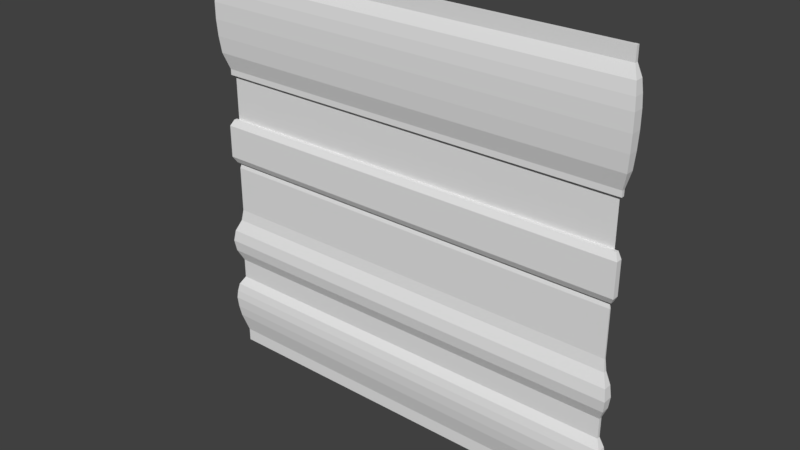 # Source: med2_8_shift128.blend  (saved by Blender 2.78.0; exported with 4.5.12 LTS)
import bpy
from mathutils import Matrix  # noqa: F401  (used for matrix-valued properties, if any)

bpy.ops.wm.read_factory_settings(use_empty=True)
scene = bpy.context.scene
scene.name = 'Scene'

# ---- collections
col_collection_1 = bpy.data.collections.new('Collection 1'); scene.collection.children.link(col_collection_1)

# ---- materials (node trees are filled in below, after node groups)
mat_med2_8 = bpy.data.materials.new('med2_8')
mat_med2_8.alpha_threshold = 0.0
mat_med2_8.use_transparent_shadow = False
mat_med2_8.roughness = 0.5
mat_med2_8.specular_intensity = 0.0

# ---- material node trees

# ---- world
world_world = bpy.data.worlds.new('World'); scene.world = world_world
world_world.color = (0.05088, 0.05088, 0.05088)
world_world.use_sun_shadow = False
world_world.sun_shadow_jitter_overblur = 0.0
world_world.cycles.sampling_method = 'MANUAL'

# ---- meshes
me_med2_8_008 = bpy.data.meshes.new('med2_8.008')
me_med2_8_008.from_pydata([(1.28, 1.26, 0.596), (1.28, 1.26, 1.201), (1.28, 1.23, 0.6968), (1.28, 1.22, 0.7976), (1.28, 1.215, 0.8984), (1.28, 1.215, 0.9992), (1.28, 1.23, 1.136), (1.28, 1.22, 1.068), (1.28, 1.26, 0.5605), (1.28, 1.28, 0.5605), (1.28, 1.26, 1.28), (1.28, 1.28, 1.281), (1.28, 1.28, 0.5605), (1.3, 1.28, 0.596), (1.3, 1.28, 1.201), (1.33, 1.28, 0.6968), (1.34, 1.28, 0.7976), (1.345, 1.28, 0.8984), (1.345, 1.28, 0.9992), (1.33, 1.28, 1.136), (1.34, 1.28, 1.068), (1.3, 1.28, 0.5605), (1.3, 1.28, 1.28), (1.28, 1.28, 1.281), (1.28, 1.26, 0.0), (1.28, 1.26, 0.596), (1.28, 1.26, 1.201), (1.28, 1.23, 0.6968), (1.28, 1.22, 0.7976), (1.28, 1.215, 0.8984), (1.28, 1.215, 0.9992), (1.28, 1.23, 1.136), (1.28, 1.22, 1.068), (1.28, 1.24, 0.2406), (1.28, 1.26, 0.5605), (1.28, 1.26, 0.2792), (1.28, 1.24, 0.03828), (1.28, 1.28, 0.5605), (1.28, 1.28, 0.0), (1.3, 1.26, 0.5605), (1.3, 1.26, 0.596), (1.33, 1.23, 1.136), (1.3, 1.26, 1.201), (1.33, 1.23, 0.6968), (1.34, 1.22, 0.7976), (1.345, 1.215, 0.8984), (1.34, 1.22, 1.068), (1.32, 1.24, 0.03828), (1.32, 1.24, 0.2406), (1.3, 1.26, 0.2792), (1.3, 1.26, 0.0), (1.28, 1.28, 0.2792), (1.3, 1.28, 2.384e-07), (1.3, 1.28, 0.596), (1.3, 1.28, 1.201), (1.33, 1.28, 0.6968), (1.34, 1.28, 0.7976), (1.345, 1.28, 0.8984), (1.345, 1.28, 0.9992), (1.33, 1.28, 1.136), (1.34, 1.28, 1.068), (1.32, 1.28, 0.2406), (1.3, 1.28, 0.5605), (1.3, 1.28, 0.2792), (1.32, 1.28, 0.03828), (1.345, 1.215, 0.9992), (1.28, 1.26, 1.28), (1.3, 1.26, 1.28), (1.3, 1.28, 1.28), (1.28, 1.28, 0.0), (1.28, 1.26, -1.2), (1.28, 1.26, -0.8021), (1.28, 1.27, -0.326), (1.28, 1.26, -0.6782), (1.28, 1.23, -0.6077), (1.28, 1.22, -0.5373), (1.28, 1.23, -0.4669), (1.28, 1.26, -0.3965), (1.28, 1.23, -1.087), (1.28, 1.215, -0.9545), (1.28, 1.22, -0.9037), (1.28, 1.23, -0.8529), (1.28, 1.27, -0.03868), (1.28, 1.22, -1.021), (1.29, 1.27, -0.03868), (1.3, 1.26, -1.2), (1.33, 1.23, -0.8529), (1.3, 1.26, -0.8021), (1.3, 1.26, -0.3965), (1.29, 1.27, -0.326), (1.3, 1.26, -0.6782), (1.33, 1.23, -0.6077), (1.34, 1.22, -0.5373), (1.33, 1.23, -1.087), (1.34, 1.22, -1.021), (1.345, 1.215, -0.9545), (1.34, 1.22, -0.9037), (1.3, 1.28, -1.2), (1.3, 1.28, -0.8021), (1.29, 1.28, -0.326), (1.3, 1.28, -0.6782), (1.33, 1.28, -0.6077), (1.34, 1.28, -0.5373), (1.33, 1.28, -0.4669), (1.3, 1.28, -0.3965), (1.33, 1.28, -1.087), (1.345, 1.28, -0.9545), (1.34, 1.28, -0.9037), (1.33, 1.28, -0.8529), (1.29, 1.28, -0.03868), (1.34, 1.28, -1.021), (1.33, 1.23, -0.4669), (1.28, 1.26, -1.28), (1.3, 1.28, -1.28), (1.3, 1.26, -1.28), (1.28, 1.28, -1.279)], [], [(10, 11, 9, 8, 0, 2, 3, 4, 5, 7, 6, 1), (22, 23, 12, 21, 13, 15, 16, 17, 18, 20, 19, 14), (36, 33, 35, 51, 38, 24), (64, 61, 63, 51, 38, 52), (51, 35, 49), (24, 38, 50), (25, 34, 39, 40), (27, 25, 40, 43), (26, 31, 41, 42), (28, 27, 43, 44), (66, 26, 42, 67), (29, 28, 44, 45), (30, 29, 45, 65), (31, 32, 46, 41), (32, 30, 65, 46), (33, 36, 47, 48), (35, 33, 48, 49), (36, 24, 50, 47), (34, 37, 39), (51, 63, 49), (52, 38, 50), (53, 62, 39, 40), (55, 53, 40, 43), (54, 59, 41, 42), (56, 55, 43, 44), (68, 54, 42, 67), (57, 56, 44, 45), (58, 57, 45, 65), (59, 60, 46, 41), (60, 58, 65, 46), (61, 64, 47, 48), (63, 61, 48, 49), (64, 52, 50, 47), (62, 37, 39), (78, 70, 85, 93), (79, 83, 94, 95), (80, 79, 95, 96), (69, 82, 84), (81, 80, 96, 86), (82, 72, 89, 84), (83, 78, 93, 94), (71, 81, 86, 87), (72, 77, 88, 89), (73, 71, 87, 90), (74, 73, 90, 91), (75, 74, 91, 92), (76, 75, 92, 111), (77, 76, 111, 88), (105, 97, 85, 93), (106, 110, 94, 95), (107, 106, 95, 96), (69, 109, 84), (108, 107, 96, 86), (109, 99, 89, 84), (110, 105, 93, 94), (98, 108, 86, 87), (99, 104, 88, 89), (100, 98, 87, 90), (101, 100, 90, 91), (102, 101, 91, 92), (103, 102, 92, 111), (104, 103, 111, 88), (97, 113, 114, 85), (70, 112, 114, 85), (109, 69, 115, 113, 97, 105, 110, 106, 107, 108, 98, 100, 101, 102, 103, 104, 99), (82, 69, 115, 112, 70, 78, 83, 79, 80, 81, 71, 73, 74, 75, 76, 77, 72), (22, 67, 66, 23), (114, 112, 115, 113)])
_uv = me_med2_8_008.uv_layers.new(name='UVMap')
_uv.uv.foreach_set('vector', [1.0, 0.5002, 1.0, 0.5003, 1.0, 0.2189, 1.0, 0.2189, 1.0, 0.2328, 1.0, 0.2722, 1.0, 0.3116, 1.0, 0.3509, 1.0, 0.3903, 1.0, 0.417, 1.0, 0.4437, 1.0, 0.4691, 1.0, 0.5002, 1.0, 0.5003, 1.0, 0.2189, 1.0, 0.2189, 1.0, 0.2328, 1.0, 0.2722, 1.0, 0.3116, 1.0, 0.3509, 1.0, 0.3903, 1.0, 0.417, 1.0, 0.4437, 1.0, 0.4691, 1.0, 0.01495, 1.0, 0.09398, 1.0, 0.1091, 1.0, 0.1091, 1.0, 0.0, 1.0, 0.0, 1.0, 0.01495, 1.0, 0.09398, 1.0, 0.1091, 1.0, 0.1091, 1.0, 0.0, 1.0, 0.0, 1.0, 0.1091, 1.0, 0.1091, 1.0, 0.1091, 1.0, 0.0, 1.0, 0.0, 1.0, 0.0, 1.0, 0.2328, 1.0, 0.2189, 1.0, 0.2189, 1.0, 0.2328, 1.0, 0.2722, 1.0, 0.2328, 1.0, 0.2328, 1.0, 0.2722, 1.0, 0.4691, 1.0, 0.4437, 1.0, 0.4437, 1.0, 0.4691, 1.0, 0.3116, 1.0, 0.2722, 1.0, 0.2722, 1.0, 0.3116, 1.0, 0.5002, 1.0, 0.4691, 1.0, 0.4691, 1.0, 0.5002, 1.0, 0.3509, 1.0, 0.3116, 1.0, 0.3116, 1.0, 0.3509, 1.0, 0.3903, 1.0, 0.3509, 1.0, 0.3509, 1.0, 0.3903, 1.0, 0.4437, 1.0, 0.417, 1.0, 0.417, 1.0, 0.4437, 1.0, 0.417, 1.0, 0.3903, 1.0, 0.3903, 1.0, 0.417, 1.0, 0.09398, 1.0, 0.01495, 1.0, 0.01495, 1.0, 0.09398, 1.0, 0.1091, 1.0, 0.09398, 1.0, 0.09398, 1.0, 0.1091, 1.0, 0.01495, 1.0, 0.0, 1.0, 0.0, 1.0, 0.01495, 1.0, 0.2189, 1.0, 0.2189, 1.0, 0.2189, 1.0, 0.1091, 1.0, 0.1091, 1.0, 0.1091, 1.0, 0.0, 1.0, 0.0, 1.0, 0.0, 1.0, 0.2328, 1.0, 0.2189, 1.0, 0.2189, 1.0, 0.2328, 1.0, 0.2722, 1.0, 0.2328, 1.0, 0.2328, 1.0, 0.2722, 1.0, 0.4691, 1.0, 0.4437, 1.0, 0.4437, 1.0, 0.4691, 1.0, 0.3116, 1.0, 0.2722, 1.0, 0.2722, 1.0, 0.3116, 1.0, 0.5002, 1.0, 0.4691, 1.0, 0.4691, 1.0, 0.5002, 1.0, 0.3509, 1.0, 0.3116, 1.0, 0.3116, 1.0, 0.3509, 1.0, 0.3903, 1.0, 0.3509, 1.0, 0.3509, 1.0, 0.3903, 1.0, 0.4437, 1.0, 0.417, 1.0, 0.417, 1.0, 0.4437, 1.0, 0.417, 1.0, 0.3903, 1.0, 0.3903, 1.0, 0.417, 1.0, 0.09398, 1.0, 0.01495, 1.0, 0.01495, 1.0, 0.09398, 1.0, 0.1091, 1.0, 0.09398, 1.0, 0.09398, 1.0, 0.1091, 1.0, 0.01495, 1.0, 0.0, 1.0, 0.0, 1.0, 0.01495, 1.0, 0.2189, 1.0, 0.2189, 1.0, 0.2189, 1.0, 0.5753, 1.0, 0.5313, 1.0, 0.5313, 1.0, 0.5753, 1.0, 0.6271, 1.0, 0.6012, 1.0, 0.6012, 1.0, 0.6271, 1.0, 0.647, 1.0, 0.6271, 1.0, 0.6271, 1.0, 0.647, 1.0, 1.0, 1.0, 0.9849, 1.0, 0.9849, 1.0, 0.6668, 1.0, 0.647, 1.0, 0.647, 1.0, 0.6668, 1.0, 0.9849, 1.0, 0.8726, 1.0, 0.8726, 1.0, 0.9849, 1.0, 0.6012, 1.0, 0.5753, 1.0, 0.5753, 1.0, 0.6012, 1.0, 0.6867, 1.0, 0.6668, 1.0, 0.6668, 1.0, 0.6867, 1.0, 0.8726, 1.0, 0.8451, 1.0, 0.8451, 1.0, 0.8726, 1.0, 0.7351, 1.0, 0.6867, 1.0, 0.6867, 1.0, 0.7351, 1.0, 0.7626, 1.0, 0.7351, 1.0, 0.7351, 1.0, 0.7626, 1.0, 0.7901, 1.0, 0.7626, 1.0, 0.7626, 1.0, 0.7901, 1.0, 0.8176, 1.0, 0.7901, 1.0, 0.7901, 1.0, 0.8176, 1.0, 0.8451, 1.0, 0.8176, 1.0, 0.8176, 1.0, 0.8451, 1.0, 0.5753, 1.0, 0.5313, 1.0, 0.5313, 1.0, 0.5753, 1.0, 0.6271, 1.0, 0.6012, 1.0, 0.6012, 1.0, 0.6271, 1.0, 0.647, 1.0, 0.6271, 1.0, 0.6271, 1.0, 0.647, 1.0, 1.0, 1.0, 0.9849, 1.0, 0.9849, 1.0, 0.6668, 1.0, 0.647, 1.0, 0.647, 1.0, 0.6668, 1.0, 0.9849, 1.0, 0.8726, 1.0, 0.8726, 1.0, 0.9849, 1.0, 0.6012, 1.0, 0.5753, 1.0, 0.5753, 1.0, 0.6012, 1.0, 0.6867, 1.0, 0.6668, 1.0, 0.6668, 1.0, 0.6867, 1.0, 0.8726, 1.0, 0.8451, 1.0, 0.8451, 1.0, 0.8726, 1.0, 0.7351, 1.0, 0.6867, 1.0, 0.6867, 1.0, 0.7351, 1.0, 0.7626, 1.0, 0.7351, 1.0, 0.7351, 1.0, 0.7626, 1.0, 0.7901, 1.0, 0.7626, 1.0, 0.7626, 1.0, 0.7901, 1.0, 0.8176, 1.0, 0.7901, 1.0, 0.7901, 1.0, 0.8176, 1.0, 0.8451, 1.0, 0.8176, 1.0, 0.8176, 1.0, 0.8451, 1.0, 0.5313, 1.0, 0.5002, 1.0, 0.5002, 1.0, 0.5313, 1.0, 0.5313, 1.0, 0.5002, 1.0, 0.5002, 1.0, 0.5313, 1.0, 0.9849, 1.0, 1.0, 1.0, 0.5003, 1.0, 0.5002, 1.0, 0.5313, 1.0, 0.5753, 1.0, 0.6012, 1.0, 0.6271, 1.0, 0.647, 1.0, 0.6668, 1.0, 0.6867, 1.0, 0.7351, 1.0, 0.7626, 1.0, 0.7901, 1.0, 0.8176, 1.0, 0.8451, 1.0, 0.8726, 1.0, 0.9849, 1.0, 1.0, 1.0, 0.5003, 1.0, 0.5002, 1.0, 0.5313, 1.0, 0.5753, 1.0, 0.6012, 1.0, 0.6271, 1.0, 0.647, 1.0, 0.6668, 1.0, 0.6867, 1.0, 0.7351, 1.0, 0.7626, 1.0, 0.7901, 1.0, 0.8176, 1.0, 0.8451, 1.0, 0.8726, 1.0, 0.5002, 1.0, 0.5002, 1.0, 0.5002, 1.0, 0.5003, 1.0, 0.5002, 1.0, 0.5002, 1.0, 0.5003, 1.0, 0.5002])
me_med2_8_008.materials.append(mat_med2_8)
me_med2_8_008.use_remesh_preserve_volume = False
me_med2_8_008.use_remesh_preserve_attributes = False
me_med2_8_008.use_mirror_vertex_groups = False
me_med2_8_008.update()
me_med2_8_002 = bpy.data.meshes.new('med2_8.002')
me_med2_8_002.from_pydata([(1.28, 1.26, 0.596), (1.28, 1.26, 1.201), (1.28, 1.23, 0.6968), (1.28, 1.22, 0.7976), (1.28, 1.215, 0.8984), (1.28, 1.215, 0.9992), (1.28, 1.23, 1.136), (1.28, 1.22, 1.068), (1.28, 1.26, 0.5605), (1.28, 1.28, 0.5605), (1.28, 1.26, 1.28), (1.28, 1.28, 1.281), (1.28, 1.28, 0.5605), (1.3, 1.28, 0.596), (1.3, 1.28, 1.201), (1.33, 1.28, 0.6968), (1.34, 1.28, 0.7976), (1.345, 1.28, 0.8984), (1.345, 1.28, 0.9992), (1.33, 1.28, 1.136), (1.34, 1.28, 1.068), (1.3, 1.28, 0.5605), (1.3, 1.28, 1.28), (1.28, 1.28, 1.281), (1.28, 1.26, 0.0), (1.28, 1.26, 0.596), (1.28, 1.26, 1.201), (1.28, 1.23, 0.6968), (1.28, 1.22, 0.7976), (1.28, 1.215, 0.8984), (1.28, 1.215, 0.9992), (1.28, 1.23, 1.136), (1.28, 1.22, 1.068), (1.28, 1.24, 0.2406), (1.28, 1.26, 0.5605), (1.28, 1.26, 0.2792), (1.28, 1.24, 0.03828), (1.28, 1.28, 0.5605), (1.28, 1.28, 0.0), (1.3, 1.26, 0.5605), (1.3, 1.26, 0.596), (1.33, 1.23, 1.136), (1.3, 1.26, 1.201), (1.33, 1.23, 0.6968), (1.34, 1.22, 0.7976), (1.345, 1.215, 0.8984), (1.34, 1.22, 1.068), (1.32, 1.24, 0.03828), (1.32, 1.24, 0.2406), (1.3, 1.26, 0.2792), (1.3, 1.26, 0.0), (1.28, 1.28, 0.2792), (1.3, 1.28, 2.384e-07), (1.3, 1.28, 0.596), (1.3, 1.28, 1.201), (1.33, 1.28, 0.6968), (1.34, 1.28, 0.7976), (1.345, 1.28, 0.8984), (1.345, 1.28, 0.9992), (1.33, 1.28, 1.136), (1.34, 1.28, 1.068), (1.32, 1.28, 0.2406), (1.3, 1.28, 0.5605), (1.3, 1.28, 0.2792), (1.32, 1.28, 0.03828), (1.345, 1.215, 0.9992), (1.28, 1.26, 1.28), (1.3, 1.26, 1.28), (1.3, 1.28, 1.28), (1.28, 1.28, 0.0), (1.28, 1.26, -1.2), (1.28, 1.26, -0.8021), (1.28, 1.27, -0.326), (1.28, 1.26, -0.6782), (1.28, 1.23, -0.6077), (1.28, 1.22, -0.5373), (1.28, 1.23, -0.4669), (1.28, 1.26, -0.3965), (1.28, 1.23, -1.087), (1.28, 1.215, -0.9545), (1.28, 1.22, -0.9037), (1.28, 1.23, -0.8529), (1.28, 1.27, -0.03868), (1.28, 1.22, -1.021), (1.29, 1.27, -0.03868), (1.3, 1.26, -1.2), (1.33, 1.23, -0.8529), (1.3, 1.26, -0.8021), (1.3, 1.26, -0.3965), (1.29, 1.27, -0.326), (1.3, 1.26, -0.6782), (1.33, 1.23, -0.6077), (1.34, 1.22, -0.5373), (1.33, 1.23, -1.087), (1.34, 1.22, -1.021), (1.345, 1.215, -0.9545), (1.34, 1.22, -0.9037), (1.3, 1.28, -1.2), (1.3, 1.28, -0.8021), (1.29, 1.28, -0.326), (1.3, 1.28, -0.6782), (1.33, 1.28, -0.6077), (1.34, 1.28, -0.5373), (1.33, 1.28, -0.4669), (1.3, 1.28, -0.3965), (1.33, 1.28, -1.087), (1.345, 1.28, -0.9545), (1.34, 1.28, -0.9037), (1.33, 1.28, -0.8529), (1.29, 1.28, -0.03868), (1.34, 1.28, -1.021), (1.33, 1.23, -0.4669), (1.28, 1.26, -1.28), (1.3, 1.28, -1.28), (1.3, 1.26, -1.28), (1.28, 1.28, -1.279)], [], [(10, 11, 9, 8, 0, 2, 3, 4, 5, 7, 6, 1), (22, 23, 12, 21, 13, 15, 16, 17, 18, 20, 19, 14), (36, 33, 35, 51, 38, 24), (64, 61, 63, 51, 38, 52), (51, 35, 49), (24, 38, 50), (25, 34, 39, 40), (27, 25, 40, 43), (26, 31, 41, 42), (28, 27, 43, 44), (66, 26, 42, 67), (29, 28, 44, 45), (30, 29, 45, 65), (31, 32, 46, 41), (32, 30, 65, 46), (33, 36, 47, 48), (35, 33, 48, 49), (36, 24, 50, 47), (34, 37, 39), (51, 63, 49), (52, 38, 50), (53, 62, 39, 40), (55, 53, 40, 43), (54, 59, 41, 42), (56, 55, 43, 44), (68, 54, 42, 67), (57, 56, 44, 45), (58, 57, 45, 65), (59, 60, 46, 41), (60, 58, 65, 46), (61, 64, 47, 48), (63, 61, 48, 49), (64, 52, 50, 47), (62, 37, 39), (78, 70, 85, 93), (79, 83, 94, 95), (80, 79, 95, 96), (69, 82, 84), (81, 80, 96, 86), (82, 72, 89, 84), (83, 78, 93, 94), (71, 81, 86, 87), (72, 77, 88, 89), (73, 71, 87, 90), (74, 73, 90, 91), (75, 74, 91, 92), (76, 75, 92, 111), (77, 76, 111, 88), (105, 97, 85, 93), (106, 110, 94, 95), (107, 106, 95, 96), (69, 109, 84), (108, 107, 96, 86), (109, 99, 89, 84), (110, 105, 93, 94), (98, 108, 86, 87), (99, 104, 88, 89), (100, 98, 87, 90), (101, 100, 90, 91), (102, 101, 91, 92), (103, 102, 92, 111), (104, 103, 111, 88), (97, 113, 114, 85), (70, 112, 114, 85), (109, 69, 115, 113, 97, 105, 110, 106, 107, 108, 98, 100, 101, 102, 103, 104, 99), (82, 69, 115, 112, 70, 78, 83, 79, 80, 81, 71, 73, 74, 75, 76, 77, 72), (22, 67, 66, 23), (114, 112, 115, 113)])
_uv = me_med2_8_002.uv_layers.new(name='UVMap')
_uv.uv.foreach_set('vector', [1.0, 0.5002, 1.0, 0.5003, 1.0, 0.2189, 1.0, 0.2189, 1.0, 0.2328, 1.0, 0.2722, 1.0, 0.3116, 1.0, 0.3509, 1.0, 0.3903, 1.0, 0.417, 1.0, 0.4437, 1.0, 0.4691, 1.0, 0.5002, 1.0, 0.5003, 1.0, 0.2189, 1.0, 0.2189, 1.0, 0.2328, 1.0, 0.2722, 1.0, 0.3116, 1.0, 0.3509, 1.0, 0.3903, 1.0, 0.417, 1.0, 0.4437, 1.0, 0.4691, 1.0, 0.01495, 1.0, 0.09398, 1.0, 0.1091, 1.0, 0.1091, 1.0, 0.0, 1.0, 0.0, 1.0, 0.01495, 1.0, 0.09398, 1.0, 0.1091, 1.0, 0.1091, 1.0, 0.0, 1.0, 0.0, 1.0, 0.1091, 1.0, 0.1091, 1.0, 0.1091, 1.0, 0.0, 1.0, 0.0, 1.0, 0.0, 1.0, 0.2328, 1.0, 0.2189, 1.0, 0.2189, 1.0, 0.2328, 1.0, 0.2722, 1.0, 0.2328, 1.0, 0.2328, 1.0, 0.2722, 1.0, 0.4691, 1.0, 0.4437, 1.0, 0.4437, 1.0, 0.4691, 1.0, 0.3116, 1.0, 0.2722, 1.0, 0.2722, 1.0, 0.3116, 1.0, 0.5002, 1.0, 0.4691, 1.0, 0.4691, 1.0, 0.5002, 1.0, 0.3509, 1.0, 0.3116, 1.0, 0.3116, 1.0, 0.3509, 1.0, 0.3903, 1.0, 0.3509, 1.0, 0.3509, 1.0, 0.3903, 1.0, 0.4437, 1.0, 0.417, 1.0, 0.417, 1.0, 0.4437, 1.0, 0.417, 1.0, 0.3903, 1.0, 0.3903, 1.0, 0.417, 1.0, 0.09398, 1.0, 0.01495, 1.0, 0.01495, 1.0, 0.09398, 1.0, 0.1091, 1.0, 0.09398, 1.0, 0.09398, 1.0, 0.1091, 1.0, 0.01495, 1.0, 0.0, 1.0, 0.0, 1.0, 0.01495, 1.0, 0.2189, 1.0, 0.2189, 1.0, 0.2189, 1.0, 0.1091, 1.0, 0.1091, 1.0, 0.1091, 1.0, 0.0, 1.0, 0.0, 1.0, 0.0, 1.0, 0.2328, 1.0, 0.2189, 1.0, 0.2189, 1.0, 0.2328, 1.0, 0.2722, 1.0, 0.2328, 1.0, 0.2328, 1.0, 0.2722, 1.0, 0.4691, 1.0, 0.4437, 1.0, 0.4437, 1.0, 0.4691, 1.0, 0.3116, 1.0, 0.2722, 1.0, 0.2722, 1.0, 0.3116, 1.0, 0.5002, 1.0, 0.4691, 1.0, 0.4691, 1.0, 0.5002, 1.0, 0.3509, 1.0, 0.3116, 1.0, 0.3116, 1.0, 0.3509, 1.0, 0.3903, 1.0, 0.3509, 1.0, 0.3509, 1.0, 0.3903, 1.0, 0.4437, 1.0, 0.417, 1.0, 0.417, 1.0, 0.4437, 1.0, 0.417, 1.0, 0.3903, 1.0, 0.3903, 1.0, 0.417, 1.0, 0.09398, 1.0, 0.01495, 1.0, 0.01495, 1.0, 0.09398, 1.0, 0.1091, 1.0, 0.09398, 1.0, 0.09398, 1.0, 0.1091, 1.0, 0.01495, 1.0, 0.0, 1.0, 0.0, 1.0, 0.01495, 1.0, 0.2189, 1.0, 0.2189, 1.0, 0.2189, 1.0, 0.5753, 1.0, 0.5313, 1.0, 0.5313, 1.0, 0.5753, 1.0, 0.6271, 1.0, 0.6012, 1.0, 0.6012, 1.0, 0.6271, 1.0, 0.647, 1.0, 0.6271, 1.0, 0.6271, 1.0, 0.647, 1.0, 1.0, 1.0, 0.9849, 1.0, 0.9849, 1.0, 0.6668, 1.0, 0.647, 1.0, 0.647, 1.0, 0.6668, 1.0, 0.9849, 1.0, 0.8726, 1.0, 0.8726, 1.0, 0.9849, 1.0, 0.6012, 1.0, 0.5753, 1.0, 0.5753, 1.0, 0.6012, 1.0, 0.6867, 1.0, 0.6668, 1.0, 0.6668, 1.0, 0.6867, 1.0, 0.8726, 1.0, 0.8451, 1.0, 0.8451, 1.0, 0.8726, 1.0, 0.7351, 1.0, 0.6867, 1.0, 0.6867, 1.0, 0.7351, 1.0, 0.7626, 1.0, 0.7351, 1.0, 0.7351, 1.0, 0.7626, 1.0, 0.7901, 1.0, 0.7626, 1.0, 0.7626, 1.0, 0.7901, 1.0, 0.8176, 1.0, 0.7901, 1.0, 0.7901, 1.0, 0.8176, 1.0, 0.8451, 1.0, 0.8176, 1.0, 0.8176, 1.0, 0.8451, 1.0, 0.5753, 1.0, 0.5313, 1.0, 0.5313, 1.0, 0.5753, 1.0, 0.6271, 1.0, 0.6012, 1.0, 0.6012, 1.0, 0.6271, 1.0, 0.647, 1.0, 0.6271, 1.0, 0.6271, 1.0, 0.647, 1.0, 1.0, 1.0, 0.9849, 1.0, 0.9849, 1.0, 0.6668, 1.0, 0.647, 1.0, 0.647, 1.0, 0.6668, 1.0, 0.9849, 1.0, 0.8726, 1.0, 0.8726, 1.0, 0.9849, 1.0, 0.6012, 1.0, 0.5753, 1.0, 0.5753, 1.0, 0.6012, 1.0, 0.6867, 1.0, 0.6668, 1.0, 0.6668, 1.0, 0.6867, 1.0, 0.8726, 1.0, 0.8451, 1.0, 0.8451, 1.0, 0.8726, 1.0, 0.7351, 1.0, 0.6867, 1.0, 0.6867, 1.0, 0.7351, 1.0, 0.7626, 1.0, 0.7351, 1.0, 0.7351, 1.0, 0.7626, 1.0, 0.7901, 1.0, 0.7626, 1.0, 0.7626, 1.0, 0.7901, 1.0, 0.8176, 1.0, 0.7901, 1.0, 0.7901, 1.0, 0.8176, 1.0, 0.8451, 1.0, 0.8176, 1.0, 0.8176, 1.0, 0.8451, 1.0, 0.5313, 1.0, 0.5002, 1.0, 0.5002, 1.0, 0.5313, 1.0, 0.5313, 1.0, 0.5002, 1.0, 0.5002, 1.0, 0.5313, 1.0, 0.9849, 1.0, 1.0, 1.0, 0.5003, 1.0, 0.5002, 1.0, 0.5313, 1.0, 0.5753, 1.0, 0.6012, 1.0, 0.6271, 1.0, 0.647, 1.0, 0.6668, 1.0, 0.6867, 1.0, 0.7351, 1.0, 0.7626, 1.0, 0.7901, 1.0, 0.8176, 1.0, 0.8451, 1.0, 0.8726, 1.0, 0.9849, 1.0, 1.0, 1.0, 0.5003, 1.0, 0.5002, 1.0, 0.5313, 1.0, 0.5753, 1.0, 0.6012, 1.0, 0.6271, 1.0, 0.647, 1.0, 0.6668, 1.0, 0.6867, 1.0, 0.7351, 1.0, 0.7626, 1.0, 0.7901, 1.0, 0.8176, 1.0, 0.8451, 1.0, 0.8726, 1.0, 0.5002, 1.0, 0.5002, 1.0, 0.5002, 1.0, 0.5003, 1.0, 0.5002, 1.0, 0.5002, 1.0, 0.5003, 1.0, 0.5002])
me_med2_8_002.materials.append(mat_med2_8)
me_med2_8_002.use_remesh_preserve_volume = False
me_med2_8_002.use_remesh_preserve_attributes = False
me_med2_8_002.use_mirror_vertex_groups = False
me_med2_8_002.update()
me_med2_8 = bpy.data.meshes.new('med2_8')
me_med2_8.from_pydata([(-1.28, 1.26, 0.596), (1.28, 1.26, 0.596), (-1.28, 1.26, 1.201), (-1.28, 1.215, 0.8984), (-1.28, 1.23, 0.6968), (1.28, 1.215, 0.9992), (1.28, 1.23, 1.136), (-1.28, 1.22, 1.068), (1.28, 1.22, 1.068), (1.28, 1.26, 0.5605), (1.28, 1.28, 1.28), (-1.28, 1.28, 1.28), (-1.28, 1.26, 0.0), (1.28, 1.26, 0.0), (1.28, 1.26, 1.201), (-1.28, 1.23, 1.136), (-1.28, 1.215, 0.9992), (-1.28, 1.22, 0.7976), (1.28, 1.23, 0.6968), (1.28, 1.22, 0.7976), (1.28, 1.215, 0.8984), (-1.28, 1.24, 0.2406), (1.28, 1.24, 0.2406), (-1.28, 1.26, 0.5605), (-1.28, 1.26, 0.2792), (1.28, 1.26, 0.2792), (-1.28, 1.24, 0.03828), (1.28, 1.24, 0.03828), (1.28, 1.28, 0.2792), (1.28, 1.28, 0.5605), (-1.28, 1.28, 0.5605), (-1.28, 1.28, 0.2792), (-1.28, 1.26, 1.28), (1.28, 1.26, 1.28), (-1.28, 1.28, 0.0), (1.28, 1.28, 0.0), (1.28, 1.26, -1.2), (-1.28, 1.26, -1.2), (1.28, 1.26, -0.8021), (-1.28, 1.26, -0.8021), (1.28, 1.27, -0.326), (-1.28, 1.27, -0.326), (-1.28, 1.26, -0.6782), (1.28, 1.26, -0.6782), (1.28, 1.23, -0.6077), (1.28, 1.22, -0.5373), (1.28, 1.23, -0.4669), (1.28, 1.26, -0.3965), (-1.28, 1.26, -0.3965), (-1.28, 1.23, -0.4669), (-1.28, 1.22, -0.5373), (-1.28, 1.23, -0.6077), (-1.28, 1.215, -0.9545), (-1.28, 1.23, -1.087), (1.28, 1.23, -1.087), (1.28, 1.215, -0.9545), (1.28, 1.22, -0.9037), (1.28, 1.23, -0.8529), (-1.28, 1.23, -0.8529), (-1.28, 1.22, -0.9037), (1.28, 1.27, -0.03868), (-1.28, 1.27, -0.03868), (-1.28, 1.22, -1.021), (1.28, 1.22, -1.021), (1.28, 1.26, -1.28), (-1.28, 1.26, -1.28), (0.0, 1.28, 0.0), (1.28, 1.28, -1.28), (-1.28, 1.28, -1.28)], [], [(10, 33, 14, 6, 8, 5, 20, 19, 18, 1, 9, 29), (4, 17, 3, 16, 7, 15, 2, 32, 11, 30, 23, 0), (23, 9, 1, 0), (15, 6, 14, 2), (0, 1, 18, 4), (4, 18, 19, 17), (17, 19, 20, 3), (3, 20, 5, 16), (7, 8, 6, 15), (16, 5, 8, 7), (26, 27, 22, 21), (27, 13, 35, 28, 25, 22), (21, 22, 25, 24), (12, 13, 27, 26), (31, 28, 29, 30), (9, 23, 30, 29), (13, 12, 34, 35), (24, 25, 28, 31), (12, 26, 21, 24, 31, 34), (2, 14, 33, 32), (61, 60, 35, 66, 34), (65, 64, 36, 37), (58, 57, 38, 39), (48, 47, 40, 41), (39, 38, 43, 42), (42, 43, 44, 51), (51, 44, 45, 50), (50, 45, 46, 49), (49, 46, 47, 48), (37, 36, 54, 53), (62, 63, 55, 52), (52, 55, 56, 59), (59, 56, 57, 58), (41, 40, 60, 61), (68, 65, 37, 53, 62, 52, 59, 58, 39, 42, 51, 50, 49, 48, 41, 61, 34), (53, 54, 63, 62), (60, 40, 47, 46, 45, 44, 43, 38, 57, 56, 55, 63, 54, 36, 64, 67, 35), (65, 68, 67, 64), (32, 33, 10, 11)])
_uv = me_med2_8.uv_layers.new(name='UVMap')
_uv.uv.foreach_set('vector', [0.9897, 0.3598, 0.986, 0.3601, 0.986, 0.3202, 0.9804, 0.2877, 0.9785, 0.2536, 0.9776, 0.2194, 0.9776, 0.169, 0.9785, 0.1186, 0.9804, 0.06819, 0.986, 0.01778, 0.986, 0.0, 0.9897, 0.0, 0.9804, 0.06819, 0.9785, 0.1186, 0.9776, 0.169, 0.9776, 0.2194, 0.9785, 0.2536, 0.9804, 0.2877, 0.986, 0.3202, 0.986, 0.3601, 0.9897, 0.3598, 0.9897, 0.0, 0.986, 0.0, 0.986, 0.01778, 0.0, 0.2189, 1.0, 0.2189, 1.0, 0.2328, 0.0, 0.2328, 0.0, 0.4437, 1.0, 0.4437, 1.0, 0.4691, 0.0, 0.4691, 0.0, 0.2328, 1.0, 0.2328, 1.0, 0.2722, 0.0, 0.2722, 0.0, 0.2722, 1.0, 0.2722, 1.0, 0.3116, 0.0, 0.3116, 0.0, 0.3116, 1.0, 0.3116, 1.0, 0.3509, 0.0, 0.3509, 0.0, 0.3509, 1.0, 0.3509, 1.0, 0.3903, 0.0, 0.3903, 0.0, 0.417, 1.0, 0.417, 1.0, 0.4437, 0.0, 0.4437, 0.0, 0.3903, 1.0, 0.3903, 1.0, 0.417, 0.0, 0.417, 0.0, 0.01495, 1.0, 0.01495, 1.0, 0.09398, 0.0, 0.09398, 1.0, 0.01495, 1.0, 0.0, 1.0, 0.0, 1.0, 0.1091, 1.0, 0.1091, 1.0, 0.09398, 0.0, 0.09398, 1.0, 0.09398, 1.0, 0.1091, 0.0, 0.1091, 0.0, 0.0, 1.0, 0.0, 1.0, 0.01495, 0.0, 0.01495, 0.0, 0.1091, 1.0, 0.1091, 1.0, 0.2189, 0.0, 0.2189, 1.0, 0.2189, 0.0, 0.2189, 0.0, 0.2189, 1.0, 0.2189, 1.0, 0.0, 0.0, 0.0, 0.0, 0.0, 1.0, 0.0, 0.0, 0.1091, 1.0, 0.1091, 1.0, 0.1091, 0.0, 0.1091, 0.0, 0.0, 0.0, 0.01495, 0.0, 0.09398, 0.0, 0.1091, 0.0, 0.1091, 0.0, 0.0, 0.0, 0.4691, 1.0, 0.4691, 1.0, 0.5002, 0.0, 0.5002, 0.0, 0.9849, 1.0, 0.9849, 1.0, 1.0, 0.5, 1.0, 0.0, 1.0, 0.0, 0.5002, 1.0, 0.5002, 1.0, 0.5313, 0.0, 0.5313, 0.0, 0.6668, 1.0, 0.6668, 1.0, 0.6867, 0.0, 0.6867, 0.0, 0.8451, 1.0, 0.8451, 1.0, 0.8726, 0.0, 0.8726, 0.0, 0.6867, 1.0, 0.6867, 1.0, 0.7351, 0.0, 0.7351, 0.0, 0.7351, 1.0, 0.7351, 1.0, 0.7626, 0.0, 0.7626, 0.0, 0.7626, 1.0, 0.7626, 1.0, 0.7901, 0.0, 0.7901, 0.0, 0.7901, 1.0, 0.7901, 1.0, 0.8176, 0.0, 0.8176, 0.0, 0.8176, 1.0, 0.8176, 1.0, 0.8451, 0.0, 0.8451, 0.0, 0.5313, 1.0, 0.5313, 1.0, 0.5753, 0.0, 0.5753, 0.0, 0.6012, 1.0, 0.6012, 1.0, 0.6271, 0.0, 0.6271, 0.0, 0.6271, 1.0, 0.6271, 1.0, 0.647, 0.0, 0.647, 0.0, 0.647, 1.0, 0.647, 1.0, 0.6668, 0.0, 0.6668, 0.0, 0.8726, 1.0, 0.8726, 1.0, 0.9849, 0.0, 0.9849, 0.9897, 0.3598, 0.986, 0.3601, 0.986, 0.3999, 0.9804, 0.4563, 0.9785, 0.4895, 0.9776, 0.5226, 0.9785, 0.548, 0.9804, 0.5734, 0.986, 0.5989, 0.986, 0.6608, 0.9804, 0.6961, 0.9785, 0.7313, 0.9804, 0.7665, 0.986, 0.8017, 0.9878, 0.8369, 0.9878, 0.9807, 0.9897, 1.0, 0.0, 0.5753, 1.0, 0.5753, 1.0, 0.6012, 0.0, 0.6012, 0.9878, 0.9807, 0.9878, 0.8369, 0.986, 0.8017, 0.9804, 0.7665, 0.9785, 0.7313, 0.9804, 0.6961, 0.986, 0.6608, 0.986, 0.5989, 0.9804, 0.5734, 0.9785, 0.548, 0.9776, 0.5226, 0.9785, 0.4895, 0.9804, 0.4563, 0.986, 0.3999, 0.986, 0.3601, 0.9897, 0.3598, 0.9897, 1.0, 0.986, 0.2392, 0.9897, 0.2389, 0.9897, 0.2389, 0.986, 0.2392, 0.9767, 0.3694, 0.9767, 0.3694, 0.9804, 0.3691, 0.9804, 0.3691])
me_med2_8.materials.append(mat_med2_8)
me_med2_8.use_remesh_preserve_volume = False
me_med2_8.use_remesh_preserve_attributes = False
me_med2_8.use_mirror_vertex_groups = False
me_med2_8.update()

# ---- objects
ob_med2_8_cornerrh = bpy.data.objects.new('med2_8_cornerRH', me_med2_8_008)
ob_med2_8_cornerlh = bpy.data.objects.new('med2_8_cornerLH', me_med2_8_002)
ob_med2_8_mesh = bpy.data.objects.new('med2_8_mesh', me_med2_8)

# ---- transforms, parenting, visibility, modifiers, constraints
ob_med2_8_cornerrh.location = (0.0, 0.0, 0.0)
ob_med2_8_cornerrh.lineart.crease_threshold = 0.0
ob_med2_8_cornerlh.location = (0.0, 0.0, 0.0)
ob_med2_8_cornerlh.scale = (-1.0, 1.0, 1.0)
ob_med2_8_cornerlh.lineart.crease_threshold = 0.0
ob_med2_8_mesh.location = (0.0, 0.0, 0.0)
ob_med2_8_mesh.lineart.crease_threshold = 0.0

# ---- collection membership
col_collection_1.objects.link(ob_med2_8_cornerrh)
col_collection_1.objects.link(ob_med2_8_cornerlh)
col_collection_1.objects.link(ob_med2_8_mesh)

# ---- scene / render settings (as saved in the file)
scene.frame_start = 1; scene.frame_end = 2; scene.frame_set(1)
scene.render.engine = 'BLENDER_EEVEE_NEXT'
scene.render.resolution_percentage = 50
scene.render.dither_intensity = 0.0
scene.cycles.use_denoising = False
scene.cycles.samples = 128
scene.cycles.sampling_pattern = 'TABULATED_SOBOL'
scene.cycles.light_sampling_threshold = 0.0
scene.cycles.use_adaptive_sampling = False
scene.cycles.use_light_tree = False
scene.cycles.blur_glossy = 0.0
scene.cycles.sample_clamp_indirect = 0.0
scene.view_settings.view_transform = 'Standard'
bpy.context.view_layer.update()

# ---- added for rendering (the .blend has no active camera and no usable light): camera, sun
cam_auto = bpy.data.cameras.new('AutoCamera')
cam_auto.lens = 50.0
cam_auto.sensor_width = 36.0
cam_auto.clip_end = 1000.0
ob_auto_camera = bpy.data.objects.new('AutoCamera', cam_auto)
scene.collection.objects.link(ob_auto_camera)
ob_auto_camera.location = (3.43672, -2.87656, 2.7497)
ob_auto_camera.rotation_euler = (1.09748, -7.21219e-08, 0.694738)
scene.camera = ob_auto_camera
light_auto_sun = bpy.data.lights.new('AutoSun', 'SUN')
light_auto_sun.energy = 3.0
light_auto_sun.angle = 0.0523599
ob_auto_sun = bpy.data.objects.new('AutoSun', light_auto_sun)
scene.collection.objects.link(ob_auto_sun)
ob_auto_sun.rotation_euler = (0.872665, 0.174533, 0.523599)
bpy.context.view_layer.update()
